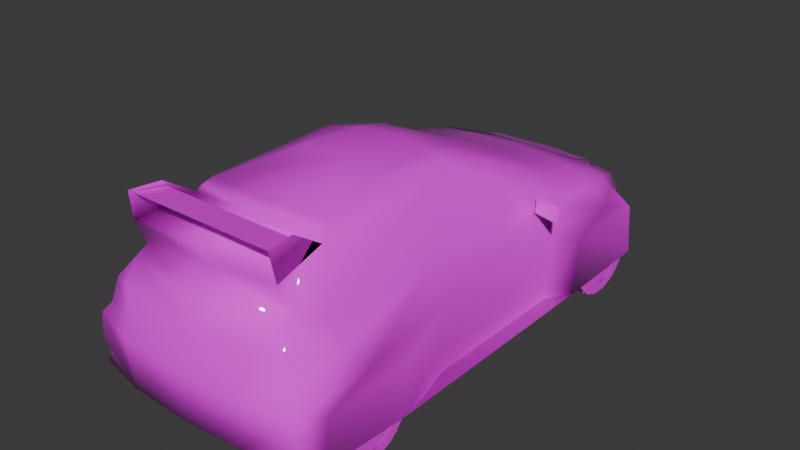 # Source: 206sr.blend  (saved by Blender 4.0.36; exported with 4.5.12 LTS)
import bpy
from mathutils import Matrix  # noqa: F401  (used for matrix-valued properties, if any)

bpy.ops.wm.read_factory_settings(use_empty=True)
scene = bpy.context.scene
scene.name = 'Scene'

# ---- collections
col_collection = bpy.data.collections.new('Collection'); scene.collection.children.link(col_collection)

# ---- images (referenced by path relative to the original .blend; pixels are not part of the script)
import os
ASSET_DIR = os.environ.get("B2B_ASSET_DIR", "")  # directory of the original .blend (textures are referenced by path, not embedded)
HERE = os.path.dirname(os.path.abspath(__file__))  # packed textures are extracted next to this script under _unpacked/

def load_image(name, relpath, width, height, colorspace="sRGB"):
    """Load a texture the original file referenced (path relative to the .blend, or extracted next to this script)."""
    p = next((c for c in (os.path.join(HERE, relpath), os.path.join(ASSET_DIR, relpath)) if relpath and os.path.exists(c)), "")
    if p:
        img = bpy.data.images.load(p, check_existing=True)
        img.name = name
    else:  # same state as the original file: an image datablock whose file is absent (Cycles renders it pink)
        img = bpy.data.images.new(name, width, height)
        img.source = "FILE"
        img.filepath = "//" + (relpath or name)
    img.colorspace_settings.name = colorspace
    return img
img_0_png = load_image('0.png', 'textures/0.png', 1024, 1024, 'sRGB')

# ---- materials (node trees are filled in below, after node groups)
mat_material_001 = bpy.data.materials.new('Material.001')
mat_material_001.use_transparent_shadow = False
mat_material_001.roughness = 0.5
mat_material_001.line_color = (0.0, 0.0, 0.0, 1.0)
mat_material = bpy.data.materials.new('Material')
mat_material.use_transparent_shadow = False
mat_material.roughness = 0.5
mat_material.line_color = (0.0, 0.0, 0.0, 1.0)

# ---- material node trees
mat_material_001.use_nodes = True; mat_material_001.node_tree.nodes.clear()
_N = mat_material_001.node_tree.nodes; _L = mat_material_001.node_tree.links
n0 = _N.new('ShaderNodeOutputMaterial'); n0.name = 'Material Output'; n0.location = (300, 300)
n1 = _N.new('ShaderNodeBsdfPrincipled'); n1.name = 'Principled BSDF'; n1.location = (10, 300)
n1.inputs[2].default_value = 0.0
n1.inputs[3].default_value = 1.45
n2 = _N.new('ShaderNodeTexImage'); n2.name = 'Image Texture'; n2.location = (-280, 280)
n2.image = img_0_png
n2.interpolation = 'Closest'
_L.new(n1.outputs[0], n0.inputs[0])
_L.new(n2.outputs[0], n1.inputs[0])
_L.new(n2.outputs[1], n1.inputs[4])
n0.is_active_output = True
mat_material.use_nodes = True; mat_material.node_tree.nodes.clear()
_N = mat_material.node_tree.nodes; _L = mat_material.node_tree.links
n0 = _N.new('ShaderNodeOutputMaterial'); n0.name = 'Material Output'; n0.location = (300, 300)
n1 = _N.new('ShaderNodeBsdfPrincipled'); n1.name = 'Principled BSDF'; n1.location = (10, 300)
n1.inputs[3].default_value = 1.45
n2 = _N.new('ShaderNodeTexImage'); n2.name = 'Image Texture'; n2.location = (-280, 280)
n2.image = img_0_png
n2.interpolation = 'Closest'
_L.new(n1.outputs[0], n0.inputs[0])
_L.new(n2.outputs[0], n1.inputs[0])
_L.new(n2.outputs[1], n1.inputs[4])
n0.is_active_output = True

# ---- world
world_world = bpy.data.worlds.new('World'); scene.world = world_world
world_world.use_nodes = True; world_world.node_tree.nodes.clear()
_N = world_world.node_tree.nodes; _L = world_world.node_tree.links
n0 = _N.new('ShaderNodeOutputWorld'); n0.name = 'World Output'; n0.location = (300, 300)
n1 = _N.new('ShaderNodeBackground'); n1.name = 'Background'; n1.location = (10, 300)
n1.inputs[0].default_value = (0.05088, 0.05088, 0.05088, 1.0)
_L.new(n1.outputs[0], n0.inputs[0])
n0.is_active_output = True
world_world.color = (0.05088, 0.05088, 0.05088)
world_world.use_sun_shadow = False
world_world.sun_shadow_jitter_overblur = 0.0

# ---- meshes
me_fp26r = bpy.data.meshes.new('fp26r')
me_fp26r.from_pydata([(-0.9464, 0.4649, 0.714), (-0.9464, 0.48, 0.8265), (-0.7469, 0.6992, 0.704), (-0.7452, 0.5134, 0.714), (-0.7452, 0.5285, 0.8265), (0.0772, 1.947, 0.3638), (0.08962, 1.907, 0.4698), (-0.0772, 1.947, 0.3638), (-0.08962, 1.907, 0.4698), (0.0, 0.8144, 0.02289), (0.0, 1.636, 0.02581), (0.0, 1.581, 0.5662), (0.0, 0.8504, 0.584), (0.0, -1.664, 0.07306), (0.0, -0.9003, 0.02411), (0.0, -0.9697, 0.5243), (0.0, -1.581, 0.5229), (0.0, 1.978, 0.02484), (0.0, 1.97, 0.3319), (0.0, 1.941, 0.3845), (0.0, 1.911, 0.4863), (0.0, 1.868, 0.5387), (0.0, 1.34, 0.7328), (0.0, 1.044, 0.8017), (0.0, 0.2401, 1.165), (0.0, 0.009498, 1.222), (0.0, -0.4905, 1.244), (0.0, -1.166, 1.21), (0.0, -1.705, 0.7961), (0.0, -1.789, 0.6936), (0.0, -1.824, 0.5051), (0.0, -1.872, 0.4303), (0.0, -1.854, 0.08378), (0.0, -1.281, 1.132), (0.0, -1.292, 1.192), (-0.3931, 1.304, 0.7274), (-0.3894, 1.797, 0.5387), (-0.7084, 1.461, 0.6398), (-0.4522, -1.828, 0.08159), (-0.8124, -1.748, 0.07452), (-0.8889, -1.591, 0.3736), (-0.8044, -1.75, 0.4303), (-0.4449, -1.211, 1.177), (-0.4668, -1.102, 1.186), (-0.5083, -1.206, 1.113), (-0.6342, 1.78, 0.1042), (-0.2976, 1.939, 0.02484), (-0.6775, 1.843, 0.02484), (-0.5937, -1.524, 0.8714), (-0.6566, -1.358, 0.7834), (-0.6322, -1.596, 0.7929), (-0.4676, -1.847, 0.4303), (-0.8889, 1.181, 0.5574), (-0.7321, 1.617, 0.4608), (-0.5226, 0.1347, 1.128), (-0.4946, -0.08548, 1.186), (-0.7469, 0.8002, 0.6707), (-0.8037, -1.359, 0.6597), (-0.8889, -1.267, 0.5097), (-0.7435, -1.713, 0.5051), (-0.8889, 0.8587, 0.4233), (-0.8889, -0.9337, 0.3884), (-0.8889, -0.9196, 0.01997), (-0.8889, -1.647, 0.06575), (-0.8752, 1.616, 0.01997), (-0.8889, 0.8399, 0.01997), (-0.7372, 1.519, 0.5372), (-0.6366, 1.767, 0.3845), (-0.6307, 1.74, 0.49), (-0.6349, 1.674, 0.5587), (-0.3329, -0.4905, 1.224), (-0.2888, -0.01047, 1.21), (-0.7398, 1.21, 0.687), (-0.7162, 0.8755, 0.7498), (-0.66, 1.815, 0.3317), (-0.3003, 1.943, 0.3319), (-0.2966, 1.914, 0.3845), (-0.3268, 1.877, 0.4863), (-0.3492, 1.007, 0.7905), (-0.2832, 0.2223, 1.158), (-0.5353, -1.746, 0.6926), (-0.6846, -1.688, 0.6921), (-0.4854, -1.802, 0.5051), (-0.8117, -1.762, 0.2555), (-0.7881, -1.738, 0.1673), (-0.7766, -0.4817, 0.01997), (-0.7766, 0.6385, 0.01997), (-0.7898, -0.4944, 0.5095), (-0.7898, 0.7058, 0.509), (-0.6914, -0.5233, 0.7338), (-0.5185, -1.431, 1.263), (-0.5545, -1.642, 1.266), (-0.5747, -1.611, 1.061), (0.0, -1.557, 0.9473), (0.0, -1.626, 1.097), (-0.8733, 1.572, 0.3994), (0.8733, 1.572, 0.3994), (0.7372, 1.519, 0.5372), (0.8889, 1.181, 0.5574), (0.66, 1.815, 0.3317), (0.6366, 1.767, 0.3845), (0.7321, 1.617, 0.4608), (0.8037, -1.359, 0.6597), (0.6566, -1.358, 0.7834), (0.6322, -1.596, 0.7929), (0.8752, 1.616, 0.01997), (0.5083, -1.206, 1.113), (0.5747, -1.611, 1.061), (0.5937, -1.524, 0.8714), (0.5185, -1.431, 1.263), (0.5545, -1.642, 1.266), (0.6342, 1.78, 0.1042), (0.2976, 1.939, 0.02484), (0.3003, 1.943, 0.3319), (0.7898, -0.4944, 0.5095), (0.8889, -1.267, 0.5097), (0.8889, -0.9337, 0.3884), (0.8889, 0.8587, 0.4233), (0.7898, 0.7058, 0.509), (0.6914, -0.5233, 0.7338), (0.7766, 0.6385, 0.01997), (0.8889, 0.8399, 0.01997), (0.7469, 0.8002, 0.6707), (0.4946, -0.08548, 1.186), (0.7766, -0.4817, 0.01997), (0.8117, -1.762, 0.2555), (0.7881, -1.738, 0.1673), (0.8889, -1.647, 0.06575), (0.4522, -1.828, 0.08159), (0.8124, -1.748, 0.07452), (0.3931, 1.304, 0.7274), (0.7084, 1.461, 0.6398), (0.3894, 1.797, 0.5387), (0.8044, -1.75, 0.4303), (0.4676, -1.847, 0.4303), (0.4449, -1.211, 1.177), (0.4668, -1.102, 1.186), (0.6775, 1.843, 0.02484), (0.5226, 0.1347, 1.128), (0.7435, -1.713, 0.5051), (0.8889, -1.591, 0.3736), (0.8889, -0.9196, 0.01997), (0.6307, 1.74, 0.49), (0.6349, 1.674, 0.5587), (0.3329, -0.4905, 1.224), (0.2888, -0.01047, 1.21), (0.7398, 1.21, 0.687), (0.7162, 0.8755, 0.7498), (0.2966, 1.914, 0.3845), (0.3268, 1.877, 0.4863), (0.3492, 1.007, 0.7905), (0.2832, 0.2223, 1.158), (0.5353, -1.746, 0.6926), (0.4854, -1.802, 0.5051), (0.6846, -1.688, 0.6921), (0.9464, 0.4649, 0.714), (0.7469, 0.6992, 0.704), (0.9464, 0.48, 0.8265), (0.7452, 0.5285, 0.8265), (0.7452, 0.5134, 0.714), (-0.5496, -1.618, 1.246), (-0.5121, -1.407, 1.221), (0.5121, -1.407, 1.221), (0.5496, -1.618, 1.246), (0.3899, 1.762, 0.5708), (-0.3899, 1.762, 0.5708), (0.3921, 1.564, 0.6437), (-0.3921, 1.564, 0.6437), (-0.3894, 1.801, 0.5387), (-0.7084, 1.465, 0.6398), (-0.7321, 1.621, 0.4608), (-0.7372, 1.523, 0.5372), (-0.6366, 1.771, 0.3845), (-0.6307, 1.744, 0.49), (-0.6349, 1.678, 0.5587), (-0.2966, 1.918, 0.3845), (-0.3268, 1.881, 0.4863), (0.7372, 1.523, 0.5372), (0.6366, 1.771, 0.3845), (0.7321, 1.621, 0.4608), (0.7084, 1.465, 0.6398), (0.3894, 1.801, 0.5387), (0.6307, 1.744, 0.49), (0.6349, 1.678, 0.5587), (0.2966, 1.918, 0.3845), (0.3268, 1.881, 0.4863), (0.0, 1.762, 0.5786), (0.0, 1.564, 0.6514), (0.0, 1.953, 0.3638), (0.0, 1.916, 0.4698)], [], [(17, 105, 64), (127, 32, 63), (47, 46, 17, 64), (17, 112, 137, 105), (96, 95, 64, 105), (95, 96, 98, 52), (98, 117, 60, 52), (117, 121, 65, 60), (65, 121, 141, 62), (141, 116, 61, 62), (58, 61, 116, 115), (115, 140, 40, 58), (40, 140, 127, 63), (63, 32, 38, 39), (32, 127, 129, 128), (13, 14, 15, 16), (9, 10, 11, 12), (50, 57, 81), (80, 50, 81), (59, 81, 57), (66, 37, 69), (36, 69, 37), (53, 68, 67), (64, 45, 47), (43, 70, 55), (56, 73, 72), (58, 41, 59), (58, 40, 41), (52, 56, 72), (52, 88, 56), (37, 72, 35), (45, 74, 46), (54, 73, 56), (71, 55, 70), (40, 58, 61), (52, 95, 60), (44, 43, 55), (58, 59, 57), (49, 48, 44), (49, 50, 48), (46, 47, 45), (43, 44, 42), (36, 37, 35), (83, 84, 38), (63, 39, 84), (84, 39, 38), (63, 84, 83), (57, 49, 89), (88, 52, 60), (61, 58, 87), (74, 75, 46), (74, 45, 64), (48, 92, 44), (53, 67, 95), (95, 74, 64), (50, 49, 57), (66, 53, 95), (67, 74, 95), (52, 66, 95), (102, 104, 154), (104, 152, 154), (154, 139, 102), (131, 97, 143), (143, 132, 131), (142, 101, 100), (111, 105, 137), (144, 136, 123), (147, 122, 146), (133, 115, 139), (140, 115, 133), (122, 98, 146), (118, 98, 122), (146, 131, 130), (99, 111, 112), (147, 138, 122), (123, 145, 144), (115, 140, 116), (96, 98, 117), (136, 106, 123), (139, 115, 102), (108, 103, 106), (104, 103, 108), (137, 112, 111), (106, 136, 135), (131, 132, 130), (126, 125, 128), (129, 127, 126), (129, 126, 128), (126, 127, 125), (103, 102, 119), (98, 118, 117), (115, 116, 114), (113, 99, 112), (111, 99, 105), (107, 108, 106), (100, 101, 96), (99, 96, 105), (103, 104, 102), (101, 97, 96), (99, 100, 96), (97, 98, 96), (4, 2, 1), (1, 2, 0), (156, 158, 157), (156, 157, 155), (187, 166, 164, 186), (161, 162, 163, 160), (82, 80, 81, 59), (69, 36, 77, 68), (77, 76, 67, 68), (68, 53, 66, 69), (87, 85, 62, 61), (40, 63, 83, 41), (32, 31, 51, 38), (59, 41, 51, 82), (31, 30, 82, 51), (30, 29, 80, 82), (29, 28, 50, 80), (28, 93, 48, 50), (26, 70, 43, 27), (25, 71, 70, 26), (54, 55, 71, 79), (79, 71, 25, 24), (78, 73, 54, 79), (23, 78, 79, 24), (72, 73, 78, 35), (35, 78, 23, 22), (35, 22, 21, 36), (77, 36, 21, 20), (19, 76, 77, 20), (76, 75, 74, 67), (18, 75, 76, 19), (46, 75, 18, 17), (64, 65, 60, 95), (52, 72, 37, 66), (61, 62, 63, 40), (34, 27, 43, 42), (56, 89, 55, 54), (44, 33, 34, 42), (38, 51, 41, 83), (85, 87, 88, 86), (89, 87, 58, 57), (55, 89, 49, 44), (56, 88, 87, 89), (86, 88, 60, 65), (44, 92, 91, 90), (92, 48, 93, 94), (44, 92, 94, 33), (153, 139, 154, 152), (143, 142, 149, 132), (149, 142, 100, 148), (142, 143, 97, 101), (114, 116, 141, 124), (140, 133, 125, 127), (32, 128, 134, 31), (139, 153, 134, 133), (31, 134, 153, 30), (30, 153, 152, 29), (29, 152, 104, 28), (28, 104, 108, 93), (26, 27, 136, 144), (25, 26, 144, 145), (138, 151, 145, 123), (151, 24, 25, 145), (150, 151, 138, 147), (23, 24, 151, 150), (146, 130, 150, 147), (130, 22, 23, 150), (130, 132, 21, 22), (149, 20, 21, 132), (19, 20, 149, 148), (148, 100, 99, 113), (18, 19, 148, 113), (112, 17, 18, 113), (105, 96, 117, 121), (98, 97, 131, 146), (167, 187, 186, 165), (116, 140, 127, 141), (34, 135, 136, 27), (122, 138, 123, 119), (106, 135, 34, 33), (128, 125, 133, 134), (124, 120, 118, 114), (119, 102, 115, 114), (123, 106, 103, 119), (122, 119, 114, 118), (120, 121, 117, 118), (107, 110, 109, 106), (107, 94, 93, 108), (106, 33, 94, 107), (189, 188, 7, 8), (0, 3, 4, 1), (155, 157, 158, 159), (171, 169, 174), (168, 174, 169), (170, 173, 172), (180, 177, 183), (183, 181, 180), (182, 179, 178), (174, 168, 176, 173), (176, 175, 172, 173), (173, 170, 171, 174), (183, 182, 185, 181), (185, 182, 178, 184), (182, 183, 177, 179), (6, 5, 188, 189)])
me_fp26r.polygons.foreach_set('use_smooth', [True] * 206)
_uv = me_fp26r.uv_layers.new(name='UVMap')
_uv.uv.foreach_set('vector', [0.031, 0.0, 0.031, 0.031, 0.0, 0.031, 0.031, 0.0, 0.031, 0.031, 0.0, 0.031, 0.031, 0.0, 0.031, 0.031, 0.0, 0.031, 0.0, 0.0, 0.031, 0.0, 0.031, 0.031, 0.0, 0.031, 0.0, 0.0, 0.031, 0.0, 0.031, 0.031, 0.0, 0.031, 0.0, 0.0, 0.031, 0.0, 0.031, 0.031, 0.0, 0.031, 0.0, 0.0, 0.031, 0.0, 0.031, 0.031, 0.0, 0.031, 0.0, 0.0, 0.031, 0.0, 0.031, 0.031, 0.0, 0.031, 0.0, 0.0, 0.031, 0.0, 0.031, 0.031, 0.0, 0.031, 0.0, 0.0, 0.031, 0.0, 0.031, 0.031, 0.0, 0.031, 0.0, 0.0, 0.031, 0.0, 0.031, 0.031, 0.0, 0.031, 0.0, 0.0, 0.031, 0.0, 0.031, 0.031, 0.0, 0.031, 0.0, 0.0, 0.031, 0.0, 0.031, 0.031, 0.0, 0.031, 0.0, 0.0, 0.031, 0.0, 0.031, 0.031, 0.0, 0.031, 0.0, 0.0, 0.031, 0.0, 0.031, 0.031, 0.0, 0.031, 0.0, 0.0, 0.031, 0.0, 0.031, 0.031, 0.0, 0.031, 0.0, 0.0, 0.031, 0.0, 0.031, 0.031, 0.0, 0.031, 0.0, 0.0, 0.98, 0.42, 0.941, 0.376, 0.996, 0.388, 0.047, 0.286, 0.024, 0.325, 0.012, 0.286, 1.0, 0.329, 0.996, 0.388, 0.941, 0.376, 0.067, 0.753, 0.078, 0.78, 0.031, 0.757, 0.867, 0.659, 0.784, 0.69, 0.761, 0.749, 0.043, 0.737, 0.02, 0.745, 0.016, 0.718, 0.659, 0.329, 0.624, 0.349, 0.612, 0.329, 0.694, 0.839, 0.71, 0.914, 0.698, 0.965, 0.216, 0.788, 0.2, 0.808, 0.129, 0.792, 0.647, 0.749, 0.745, 0.729, 0.737, 0.749, 0.647, 0.749, 0.714, 0.714, 0.745, 0.729, 0.137, 0.757, 0.216, 0.788, 0.129, 0.792, 0.137, 0.757, 0.235, 0.749, 0.216, 0.788, 0.761, 0.749, 0.753, 0.812, 0.867, 0.788, 0.804, 0.455, 0.808, 0.541, 0.725, 0.424, 0.145, 0.612, 0.0, 0.522, 0.012, 0.502, 0.718, 0.973, 0.698, 0.965, 0.71, 0.914, 0.714, 0.714, 0.647, 0.749, 0.576, 0.718, 0.137, 0.757, 0.051, 0.722, 0.204, 0.729, 0.416, 0.608, 0.396, 0.624, 0.192, 0.624, 0.647, 0.749, 0.737, 0.749, 0.663, 0.784, 0.447, 0.529, 0.482, 0.553, 0.416, 0.608, 0.447, 0.529, 0.498, 0.533, 0.482, 0.553, 0.725, 0.424, 0.812, 0.424, 0.804, 0.455, 0.396, 0.624, 0.416, 0.608, 0.42, 0.624, 0.867, 0.659, 0.761, 0.749, 0.867, 0.788, 0.361, 0.259, 0.365, 0.231, 0.443, 0.208, 0.722, 0.639, 0.745, 0.643, 0.741, 0.667, 0.365, 0.231, 0.361, 0.204, 0.443, 0.208, 0.722, 0.639, 0.741, 0.667, 0.749, 0.686, 0.663, 0.784, 0.663, 0.812, 0.49, 0.804, 0.235, 0.749, 0.137, 0.757, 0.204, 0.729, 0.576, 0.718, 0.647, 0.749, 0.486, 0.749, 0.808, 0.541, 0.725, 0.541, 0.725, 0.424, 0.616, 0.404, 0.624, 0.349, 0.659, 0.329, 0.455, 0.125, 0.475, 0.161, 0.376, 0.173, 0.043, 0.737, 0.016, 0.718, 0.051, 0.722, 0.671, 0.42, 0.616, 0.404, 0.659, 0.329, 0.98, 0.42, 0.941, 0.42, 0.941, 0.376, 0.067, 0.753, 0.043, 0.737, 0.051, 0.722, 0.627, 0.416, 0.616, 0.404, 0.671, 0.42, 0.137, 0.757, 0.067, 0.753, 0.051, 0.722, 0.941, 0.376, 0.98, 0.42, 0.996, 0.388, 0.329, 0.325, 0.306, 0.286, 0.345, 0.286, 0.996, 0.388, 1.0, 0.329, 0.941, 0.376, 0.078, 0.78, 0.067, 0.753, 0.031, 0.757, 0.788, 0.69, 0.871, 0.659, 0.765, 0.749, 0.02, 0.745, 0.043, 0.737, 0.016, 0.718, 0.012, 0.651, 0.047, 0.627, 0.0, 0.631, 0.71, 0.914, 0.694, 0.839, 0.698, 0.965, 0.2, 0.808, 0.216, 0.788, 0.129, 0.792, 0.745, 0.729, 0.647, 0.749, 0.737, 0.749, 0.714, 0.714, 0.647, 0.749, 0.745, 0.729, 0.216, 0.788, 0.137, 0.757, 0.129, 0.792, 0.235, 0.749, 0.137, 0.757, 0.216, 0.788, 0.753, 0.812, 0.765, 0.749, 0.871, 0.788, 0.502, 0.541, 0.51, 0.455, 0.588, 0.424, 0.0, 0.522, 0.145, 0.612, 0.012, 0.502, 0.698, 0.965, 0.718, 0.973, 0.71, 0.914, 0.647, 0.749, 0.714, 0.714, 0.576, 0.718, 0.051, 0.722, 0.137, 0.757, 0.204, 0.729, 0.396, 0.624, 0.416, 0.608, 0.192, 0.624, 0.737, 0.749, 0.647, 0.749, 0.663, 0.784, 0.482, 0.553, 0.447, 0.529, 0.416, 0.608, 0.498, 0.533, 0.447, 0.529, 0.482, 0.553, 0.502, 0.424, 0.588, 0.424, 0.51, 0.455, 0.416, 0.608, 0.396, 0.624, 0.42, 0.624, 0.765, 0.749, 0.871, 0.659, 0.871, 0.788, 0.729, 0.231, 0.733, 0.259, 0.647, 0.208, 0.745, 0.643, 0.722, 0.639, 0.741, 0.667, 0.733, 0.204, 0.729, 0.231, 0.647, 0.208, 0.741, 0.667, 0.722, 0.639, 0.749, 0.686, 0.663, 0.812, 0.663, 0.784, 0.49, 0.804, 0.137, 0.757, 0.235, 0.749, 0.204, 0.729, 0.647, 0.749, 0.576, 0.718, 0.486, 0.749, 0.588, 0.541, 0.502, 0.541, 0.588, 0.424, 0.012, 0.651, 0.004, 0.706, 0.047, 0.627, 0.475, 0.161, 0.455, 0.125, 0.376, 0.173, 0.016, 0.718, 0.043, 0.737, 0.051, 0.722, 0.004, 0.706, 0.051, 0.722, 0.047, 0.627, 0.941, 0.42, 0.98, 0.42, 0.941, 0.376, 0.043, 0.737, 0.067, 0.753, 0.051, 0.722, 0.004, 0.706, 0.016, 0.718, 0.051, 0.722, 0.067, 0.753, 0.137, 0.757, 0.051, 0.722, 0.055, 0.812, 0.055, 0.784, 0.0, 0.812, 0.0, 0.812, 0.055, 0.784, 0.0, 0.784, 0.055, 0.784, 0.055, 0.812, 0.0, 0.812, 0.055, 0.784, 0.0, 0.812, 0.0, 0.784, 0.092, 0.2, 0.0, 0.2, 0.0, 0.125, 0.092, 0.125, 0.545, 0.969, 0.588, 0.969, 0.588, 0.976, 0.545, 0.976, 0.059, 0.208, 0.047, 0.286, 0.012, 0.286, 0.0, 0.208, 0.784, 0.69, 0.867, 0.659, 0.886, 0.639, 0.784, 0.671, 0.871, 0.62, 0.886, 0.565, 0.753, 0.565, 0.753, 0.624, 0.02, 0.745, 0.043, 0.737, 0.067, 0.753, 0.031, 0.757, 0.486, 0.749, 0.482, 0.627, 0.573, 0.627, 0.576, 0.718, 0.714, 0.714, 0.722, 0.639, 0.749, 0.686, 0.745, 0.729, 0.545, 0.208, 0.545, 0.306, 0.443, 0.306, 0.443, 0.208, 0.376, 0.325, 0.361, 0.306, 0.443, 0.306, 0.435, 0.325, 0.545, 0.306, 0.545, 0.325, 0.435, 0.325, 0.443, 0.306, 0.176, 0.208, 0.176, 0.286, 0.047, 0.286, 0.059, 0.208, 0.176, 0.286, 0.176, 0.325, 0.024, 0.325, 0.047, 0.286, 0.686, 0.91, 0.686, 0.957, 0.51, 0.933, 0.502, 0.91, 0.749, 0.914, 0.71, 0.914, 0.694, 0.839, 0.749, 0.831, 0.749, 0.973, 0.718, 0.973, 0.71, 0.914, 0.749, 0.914, 0.698, 0.988, 0.698, 0.965, 0.718, 0.973, 0.718, 1.0, 0.718, 1.0, 0.718, 0.973, 0.749, 0.973, 0.749, 1.0, 0.408, 0.863, 0.314, 0.847, 0.361, 0.988, 0.424, 1.0, 0.498, 0.867, 0.408, 0.863, 0.424, 1.0, 0.498, 1.0, 0.608, 0.357, 0.604, 0.42, 0.502, 0.396, 0.514, 0.337, 0.514, 0.337, 0.502, 0.396, 0.404, 0.388, 0.404, 0.329, 0.867, 0.788, 0.9992, 0.78, 0.9992, 0.639, 0.867, 0.659, 0.886, 0.639, 0.867, 0.659, 0.9992, 0.639, 0.9992, 0.627, 1.0, 0.565, 0.886, 0.565, 0.871, 0.62, 1.0, 0.62, 0.725, 0.561, 0.725, 0.541, 0.808, 0.541, 0.804, 0.561, 0.655, 0.541, 0.725, 0.541, 0.725, 0.561, 0.655, 0.561, 0.725, 0.424, 0.725, 0.541, 0.655, 0.541, 0.655, 0.424, 0.047, 0.627, 0.208, 0.627, 0.204, 0.729, 0.051, 0.722, 0.137, 0.757, 0.129, 0.792, 0.078, 0.78, 0.067, 0.753, 0.576, 0.718, 0.573, 0.627, 0.722, 0.639, 0.714, 0.714, 0.749, 0.816, 0.749, 0.831, 0.694, 0.839, 0.698, 0.824, 0.012, 0.502, 0.278, 0.518, 0.192, 0.624, 0.145, 0.612, 0.208, 0.2, 0.373, 0.188, 0.373, 0.184, 0.227, 0.2, 0.443, 0.208, 0.443, 0.306, 0.361, 0.306, 0.361, 0.259, 0.482, 0.627, 0.486, 0.749, 0.235, 0.749, 0.247, 0.627, 0.49, 0.804, 0.486, 0.749, 0.647, 0.749, 0.663, 0.784, 0.192, 0.624, 0.278, 0.518, 0.447, 0.529, 0.416, 0.608, 0.216, 0.788, 0.235, 0.749, 0.486, 0.749, 0.49, 0.804, 0.247, 0.627, 0.235, 0.749, 0.204, 0.729, 0.208, 0.627, 0.376, 0.173, 0.475, 0.161, 0.486, 0.2, 0.431, 0.2, 0.518, 0.992, 0.51, 0.933, 0.686, 0.957, 0.686, 1.0, 0.208, 0.2, 0.188, 0.129, 0.373, 0.125, 0.373, 0.188, 0.294, 0.208, 0.357, 0.208, 0.345, 0.286, 0.306, 0.286, 0.788, 0.69, 0.788, 0.671, 0.89, 0.639, 0.871, 0.659, 0.871, 0.62, 0.753, 0.624, 0.753, 0.565, 0.882, 0.565, 0.02, 0.745, 0.031, 0.757, 0.067, 0.753, 0.043, 0.737, 0.486, 0.749, 0.576, 0.718, 0.573, 0.627, 0.482, 0.627, 0.714, 0.714, 0.745, 0.729, 0.749, 0.686, 0.722, 0.639, 0.545, 0.208, 0.647, 0.208, 0.651, 0.306, 0.545, 0.306, 0.714, 0.325, 0.655, 0.325, 0.651, 0.306, 0.733, 0.306, 0.545, 0.306, 0.651, 0.306, 0.655, 0.325, 0.545, 0.325, 0.176, 0.208, 0.294, 0.208, 0.306, 0.286, 0.176, 0.286, 0.176, 0.286, 0.306, 0.286, 0.329, 0.325, 0.176, 0.325, 0.686, 0.91, 0.502, 0.91, 0.51, 0.933, 0.686, 0.957, 0.749, 0.914, 0.749, 0.831, 0.694, 0.839, 0.71, 0.914, 0.749, 0.973, 0.749, 0.914, 0.71, 0.914, 0.718, 0.973, 0.698, 0.988, 0.718, 1.0, 0.718, 0.973, 0.698, 0.965, 0.718, 1.0, 0.749, 1.0, 0.749, 0.973, 0.718, 0.973, 0.408, 0.863, 0.424, 1.0, 0.361, 0.988, 0.314, 0.847, 0.498, 0.867, 0.498, 1.0, 0.424, 1.0, 0.408, 0.863, 0.204, 0.357, 0.298, 0.337, 0.31, 0.396, 0.208, 0.42, 0.298, 0.337, 0.404, 0.329, 0.404, 0.388, 0.31, 0.396, 0.871, 0.788, 0.871, 0.659, 0.9992, 0.639, 0.9992, 0.78, 0.89, 0.639, 0.9992, 0.627, 0.9992, 0.639, 0.871, 0.659, 1.0, 0.565, 1.0, 0.62, 0.871, 0.62, 0.882, 0.565, 0.588, 0.561, 0.51, 0.561, 0.502, 0.541, 0.588, 0.541, 0.655, 0.541, 0.655, 0.561, 0.588, 0.561, 0.588, 0.541, 0.588, 0.424, 0.655, 0.424, 0.655, 0.541, 0.588, 0.541, 0.047, 0.627, 0.051, 0.722, 0.204, 0.729, 0.208, 0.627, 0.137, 0.757, 0.067, 0.753, 0.078, 0.78, 0.129, 0.792, 0.184, 0.2, 0.092, 0.2, 0.092, 0.125, 0.184, 0.125, 0.576, 0.718, 0.714, 0.714, 0.722, 0.639, 0.573, 0.627, 0.749, 0.816, 0.698, 0.824, 0.694, 0.839, 0.749, 0.831, 0.012, 0.502, 0.145, 0.612, 0.192, 0.624, 0.278, 0.518, 0.208, 0.2, 0.227, 0.2, 0.373, 0.184, 0.373, 0.188, 0.647, 0.208, 0.733, 0.259, 0.733, 0.306, 0.651, 0.306, 0.737, 0.204, 0.973, 0.204, 0.984, 0.325, 0.737, 0.325, 0.49, 0.804, 0.663, 0.784, 0.647, 0.749, 0.486, 0.749, 0.192, 0.624, 0.416, 0.608, 0.447, 0.529, 0.278, 0.518, 0.216, 0.788, 0.49, 0.804, 0.486, 0.749, 0.235, 0.749, 0.247, 0.627, 0.208, 0.627, 0.204, 0.729, 0.235, 0.749, 0.584, 0.125, 0.592, 0.2, 0.541, 0.2, 0.486, 0.145, 0.518, 0.992, 0.686, 1.0, 0.686, 0.957, 0.51, 0.933, 0.208, 0.2, 0.373, 0.188, 0.373, 0.125, 0.188, 0.129, 0.247, 0.875, 0.245, 0.816, 0.298, 0.816, 0.306, 0.875, 0.192, 0.557, 0.231, 0.557, 0.231, 0.588, 0.192, 0.588, 0.192, 0.557, 0.192, 0.588, 0.231, 0.588, 0.231, 0.557, 0.753, 0.949, 0.765, 1.0, 0.808, 0.957, 0.945, 0.949, 0.808, 0.957, 0.765, 1.0, 0.753, 0.906, 0.812, 0.922, 0.808, 0.863, 0.769, 1.0, 0.753, 0.949, 0.812, 0.957, 0.812, 0.957, 0.945, 0.949, 0.769, 1.0, 0.812, 0.922, 0.753, 0.906, 0.808, 0.863, 0.808, 0.957, 0.945, 0.949, 0.984, 0.918, 0.812, 0.922, 0.984, 0.918, 1.0, 0.863, 0.808, 0.863, 0.812, 0.922, 0.812, 0.922, 0.753, 0.906, 0.753, 0.949, 0.808, 0.957, 0.812, 0.957, 0.812, 0.922, 0.984, 0.918, 0.945, 0.949, 0.984, 0.918, 0.812, 0.922, 0.808, 0.863, 1.0, 0.863, 0.812, 0.922, 0.812, 0.957, 0.753, 0.949, 0.753, 0.906, 0.188, 0.875, 0.192, 0.816, 0.245, 0.816, 0.247, 0.875])
me_fp26r.materials.append(mat_material_001)
me_fp26r.update()
me_fp26r_001 = bpy.data.meshes.new('fp26r.001')
me_fp26r_001.from_pydata([(0.102, 0.3049, 0.0604), (0.102, 0.2287, 0.0453), (0.102, 0.3047, -0.06064), (0.102, 0.2284, -0.04554), (0.102, 0.2584, -0.1729), (0.102, 0.1936, -0.1296), (0.102, 0.1727, -0.2586), (0.102, 0.1293, -0.1938), (0.102, 0.0604, -0.3049), (0.102, 0.0453, -0.2287), (0.102, -0.06064, -0.3049), (0.102, -0.04554, -0.2287), (0.102, -0.1729, -0.2586), (0.102, -0.1296, -0.1938), (0.102, -0.2586, -0.1729), (0.102, -0.1938, -0.1296), (0.102, -0.3049, -0.06064), (0.102, -0.2287, -0.04554), (0.102, -0.3049, 0.0604), (0.102, -0.2287, 0.0453), (0.102, -0.2586, 0.1727), (0.102, -0.1938, 0.1293), (0.102, -0.1729, 0.2584), (0.102, -0.1296, 0.1936), (0.102, -0.06064, 0.3049), (0.102, -0.04554, 0.2287), (0.102, 0.0604, 0.3049), (0.102, 0.0453, 0.2287), (0.102, 0.1727, 0.2584), (0.102, 0.1293, 0.1936), (0.102, 0.2584, 0.1727), (0.102, 0.1936, 0.1293), (0.102, 0.3049, 0.0604), (0.102, 0.2287, 0.0453), (0.102, 0.3049, 0.0604), (-0.1023, 0.3049, 0.0604), (0.102, 0.2584, 0.1727), (-0.1023, 0.2584, 0.1727), (0.102, 0.1727, 0.2584), (-0.1023, 0.1727, 0.2584), (0.102, 0.0604, 0.3049), (-0.1023, 0.0604, 0.3049), (0.102, -0.06064, 0.3049), (-0.1023, -0.06064, 0.3049), (0.102, -0.1729, 0.2584), (-0.1023, -0.1729, 0.2584), (0.102, -0.2586, 0.1727), (-0.1023, -0.2586, 0.1727), (0.102, -0.3049, 0.0604), (-0.1023, -0.3049, 0.0604), (0.102, -0.3049, -0.06064), (-0.1023, -0.3049, -0.06064), (0.102, -0.2586, -0.1729), (-0.1023, -0.2586, -0.1729), (0.102, -0.1729, -0.2586), (-0.1023, -0.1729, -0.2586), (0.102, -0.06064, -0.3049), (-0.1023, -0.06064, -0.3049), (0.102, 0.0604, -0.3049), (-0.1023, 0.0604, -0.3049), (0.102, 0.1727, -0.2586), (-0.1023, 0.1727, -0.2586), (0.102, 0.2584, -0.1729), (-0.1023, 0.2584, -0.1729), (0.102, 0.3047, -0.06064), (-0.1023, 0.3047, -0.06064), (0.102, 0.3049, 0.0604), (-0.1023, 0.3049, 0.0604), (-0.1023, 0.3049, 0.0604), (-0.1023, 0.3047, -0.06064), (-0.1023, 0.2584, 0.1727), (-0.1023, 0.2584, -0.1729), (-0.1023, 0.1727, 0.2584), (-0.1023, 0.1727, -0.2586), (-0.1023, 0.0604, 0.3049), (-0.1023, 0.0604, -0.3049), (-0.1023, -0.06064, 0.3049), (-0.1023, -0.06064, -0.3049), (-0.1023, -0.1729, 0.2584), (-0.1023, -0.1729, -0.2586), (-0.1023, -0.2586, 0.1727), (-0.1023, -0.2586, -0.1729), (-0.1023, -0.3049, 0.0604), (-0.1023, -0.3049, -0.06064), (0.09863, -0.2287, 0.2287), (0.09863, 0.2287, 0.2287), (0.09863, 0.2287, -0.2287), (0.09863, -0.2287, -0.2287)], [], [(0, 1, 3, 2), (2, 3, 5, 4), (4, 5, 7, 6), (6, 7, 9, 8), (8, 9, 11, 10), (10, 11, 13, 12), (12, 13, 15, 14), (14, 15, 17, 16), (16, 17, 19, 18), (18, 19, 21, 20), (20, 21, 23, 22), (22, 23, 25, 24), (24, 25, 27, 26), (26, 27, 29, 28), (28, 29, 31, 30), (30, 31, 33, 32), (34, 35, 37, 36), (36, 37, 39, 38), (38, 39, 41, 40), (40, 41, 43, 42), (42, 43, 45, 44), (44, 45, 47, 46), (46, 47, 49, 48), (48, 49, 51, 50), (50, 51, 53, 52), (52, 53, 55, 54), (54, 55, 57, 56), (56, 57, 59, 58), (58, 59, 61, 60), (60, 61, 63, 62), (62, 63, 65, 64), (64, 65, 67, 66), (68, 69, 71, 70), (70, 71, 73, 72), (72, 73, 75, 74), (74, 75, 77, 76), (76, 77, 79, 78), (78, 79, 81, 80), (80, 81, 83, 82), (85, 84, 87, 86)])
me_fp26r_001.polygons.foreach_set('use_smooth', [True] * 40)
_uv = me_fp26r_001.uv_layers.new(name='UVMap')
_uv.uv.foreach_set('vector', [0.031, 0.0, 0.031, 0.031, 0.0, 0.031, 0.0, 0.0, 0.031, 0.0, 0.031, 0.031, 0.0, 0.031, 0.0, 0.0, 0.031, 0.0, 0.031, 0.031, 0.0, 0.031, 0.0, 0.0, 0.031, 0.0, 0.031, 0.031, 0.0, 0.031, 0.0, 0.0, 0.031, 0.0, 0.031, 0.031, 0.0, 0.031, 0.0, 0.0, 0.031, 0.0, 0.031, 0.031, 0.0, 0.031, 0.0, 0.0, 0.031, 0.0, 0.031, 0.031, 0.0, 0.031, 0.0, 0.0, 0.031, 0.0, 0.031, 0.031, 0.0, 0.031, 0.0, 0.0, 0.031, 0.0, 0.031, 0.031, 0.0, 0.031, 0.0, 0.0, 0.031, 0.0, 0.031, 0.031, 0.0, 0.031, 0.0, 0.0, 0.031, 0.0, 0.031, 0.031, 0.0, 0.031, 0.0, 0.0, 0.031, 0.0, 0.031, 0.031, 0.0, 0.031, 0.0, 0.0, 0.031, 0.0, 0.031, 0.031, 0.0, 0.031, 0.0, 0.0, 0.031, 0.0, 0.031, 0.031, 0.0, 0.031, 0.0, 0.0, 0.031, 0.0, 0.031, 0.031, 0.0, 0.031, 0.0, 0.0, 0.031, 0.0, 0.031, 0.031, 0.0, 0.031, 0.0, 0.0, 0.031, 0.0, 0.031, 0.031, 0.0, 0.031, 0.0, 0.0, 0.031, 0.0, 0.031, 0.031, 0.0, 0.031, 0.0, 0.0, 0.031, 0.0, 0.031, 0.031, 0.0, 0.031, 0.0, 0.0, 0.031, 0.0, 0.031, 0.031, 0.0, 0.031, 0.0, 0.0, 0.031, 0.0, 0.031, 0.031, 0.0, 0.031, 0.0, 0.0, 0.031, 0.0, 0.031, 0.031, 0.0, 0.031, 0.0, 0.0, 0.031, 0.0, 0.031, 0.031, 0.0, 0.031, 0.0, 0.0, 0.031, 0.0, 0.031, 0.031, 0.0, 0.031, 0.0, 0.0, 0.031, 0.0, 0.031, 0.031, 0.0, 0.031, 0.0, 0.0, 0.031, 0.0, 0.031, 0.031, 0.0, 0.031, 0.0, 0.0, 0.031, 0.0, 0.031, 0.031, 0.0, 0.031, 0.0, 0.0, 0.031, 0.0, 0.031, 0.031, 0.0, 0.031, 0.0, 0.0, 0.031, 0.0, 0.031, 0.031, 0.0, 0.031, 0.0, 0.0, 0.031, 0.0, 0.031, 0.031, 0.0, 0.031, 0.0, 0.0, 0.031, 0.0, 0.031, 0.031, 0.0, 0.031, 0.0, 0.0, 0.031, 0.0, 0.031, 0.031, 0.0, 0.031, 0.0, 0.0, 0.031, 0.0, 0.031, 0.031, 0.0, 0.031, 0.0, 0.0, 0.031, 0.0, 0.031, 0.031, 0.0, 0.031, 0.0, 0.0, 0.031, 0.0, 0.031, 0.031, 0.0, 0.031, 0.0, 0.0, 0.031, 0.0, 0.031, 0.031, 0.0, 0.031, 0.0, 0.0, 0.031, 0.0, 0.031, 0.031, 0.0, 0.031, 0.0, 0.0, 0.031, 0.0, 0.031, 0.031, 0.0, 0.031, 0.0, 0.0, 0.031, 0.0, 0.031, 0.031, 0.0, 0.031, 0.0, 0.0, 0.184, 0.816, 0.184, 1.0, 0.0, 1.0, 0.0, 0.816])
me_fp26r_001.materials.append(mat_material)
me_fp26r_001.update()
me_fp26r_002 = bpy.data.meshes.new('fp26r.002')
me_fp26r_002.from_pydata([(0.102, 0.3049, 0.0604), (0.102, 0.2287, 0.0453), (0.102, 0.3047, -0.06064), (0.102, 0.2284, -0.04554), (0.102, 0.2584, -0.1729), (0.102, 0.1936, -0.1296), (0.102, 0.1727, -0.2586), (0.102, 0.1293, -0.1938), (0.102, 0.0604, -0.3049), (0.102, 0.0453, -0.2287), (0.102, -0.06064, -0.3049), (0.102, -0.04554, -0.2287), (0.102, -0.1729, -0.2586), (0.102, -0.1296, -0.1938), (0.102, -0.2586, -0.1729), (0.102, -0.1938, -0.1296), (0.102, -0.3049, -0.06064), (0.102, -0.2287, -0.04554), (0.102, -0.3049, 0.0604), (0.102, -0.2287, 0.0453), (0.102, -0.2586, 0.1727), (0.102, -0.1938, 0.1293), (0.102, -0.1729, 0.2584), (0.102, -0.1296, 0.1936), (0.102, -0.06064, 0.3049), (0.102, -0.04554, 0.2287), (0.102, 0.0604, 0.3049), (0.102, 0.0453, 0.2287), (0.102, 0.1727, 0.2584), (0.102, 0.1293, 0.1936), (0.102, 0.2584, 0.1727), (0.102, 0.1936, 0.1293), (0.102, 0.3049, 0.0604), (0.102, 0.2287, 0.0453), (0.102, 0.3049, 0.0604), (-0.1023, 0.3049, 0.0604), (0.102, 0.2584, 0.1727), (-0.1023, 0.2584, 0.1727), (0.102, 0.1727, 0.2584), (-0.1023, 0.1727, 0.2584), (0.102, 0.0604, 0.3049), (-0.1023, 0.0604, 0.3049), (0.102, -0.06064, 0.3049), (-0.1023, -0.06064, 0.3049), (0.102, -0.1729, 0.2584), (-0.1023, -0.1729, 0.2584), (0.102, -0.2586, 0.1727), (-0.1023, -0.2586, 0.1727), (0.102, -0.3049, 0.0604), (-0.1023, -0.3049, 0.0604), (0.102, -0.3049, -0.06064), (-0.1023, -0.3049, -0.06064), (0.102, -0.2586, -0.1729), (-0.1023, -0.2586, -0.1729), (0.102, -0.1729, -0.2586), (-0.1023, -0.1729, -0.2586), (0.102, -0.06064, -0.3049), (-0.1023, -0.06064, -0.3049), (0.102, 0.0604, -0.3049), (-0.1023, 0.0604, -0.3049), (0.102, 0.1727, -0.2586), (-0.1023, 0.1727, -0.2586), (0.102, 0.2584, -0.1729), (-0.1023, 0.2584, -0.1729), (0.102, 0.3047, -0.06064), (-0.1023, 0.3047, -0.06064), (0.102, 0.3049, 0.0604), (-0.1023, 0.3049, 0.0604), (-0.1023, 0.3049, 0.0604), (-0.1023, 0.3047, -0.06064), (-0.1023, 0.2584, 0.1727), (-0.1023, 0.2584, -0.1729), (-0.1023, 0.1727, 0.2584), (-0.1023, 0.1727, -0.2586), (-0.1023, 0.0604, 0.3049), (-0.1023, 0.0604, -0.3049), (-0.1023, -0.06064, 0.3049), (-0.1023, -0.06064, -0.3049), (-0.1023, -0.1729, 0.2584), (-0.1023, -0.1729, -0.2586), (-0.1023, -0.2586, 0.1727), (-0.1023, -0.2586, -0.1729), (-0.1023, -0.3049, 0.0604), (-0.1023, -0.3049, -0.06064), (0.09863, -0.2287, 0.2287), (0.09863, 0.2287, 0.2287), (0.09863, 0.2287, -0.2287), (0.09863, -0.2287, -0.2287)], [], [(0, 1, 3, 2), (2, 3, 5, 4), (4, 5, 7, 6), (6, 7, 9, 8), (8, 9, 11, 10), (10, 11, 13, 12), (12, 13, 15, 14), (14, 15, 17, 16), (16, 17, 19, 18), (18, 19, 21, 20), (20, 21, 23, 22), (22, 23, 25, 24), (24, 25, 27, 26), (26, 27, 29, 28), (28, 29, 31, 30), (30, 31, 33, 32), (34, 35, 37, 36), (36, 37, 39, 38), (38, 39, 41, 40), (40, 41, 43, 42), (42, 43, 45, 44), (44, 45, 47, 46), (46, 47, 49, 48), (48, 49, 51, 50), (50, 51, 53, 52), (52, 53, 55, 54), (54, 55, 57, 56), (56, 57, 59, 58), (58, 59, 61, 60), (60, 61, 63, 62), (62, 63, 65, 64), (64, 65, 67, 66), (68, 69, 71, 70), (70, 71, 73, 72), (72, 73, 75, 74), (74, 75, 77, 76), (76, 77, 79, 78), (78, 79, 81, 80), (80, 81, 83, 82), (85, 84, 87, 86)])
me_fp26r_002.polygons.foreach_set('use_smooth', [True] * 40)
_uv = me_fp26r_002.uv_layers.new(name='UVMap')
_uv.uv.foreach_set('vector', [0.031, 0.0, 0.031, 0.031, 0.0, 0.031, 0.0, 0.0, 0.031, 0.0, 0.031, 0.031, 0.0, 0.031, 0.0, 0.0, 0.031, 0.0, 0.031, 0.031, 0.0, 0.031, 0.0, 0.0, 0.031, 0.0, 0.031, 0.031, 0.0, 0.031, 0.0, 0.0, 0.031, 0.0, 0.031, 0.031, 0.0, 0.031, 0.0, 0.0, 0.031, 0.0, 0.031, 0.031, 0.0, 0.031, 0.0, 0.0, 0.031, 0.0, 0.031, 0.031, 0.0, 0.031, 0.0, 0.0, 0.031, 0.0, 0.031, 0.031, 0.0, 0.031, 0.0, 0.0, 0.031, 0.0, 0.031, 0.031, 0.0, 0.031, 0.0, 0.0, 0.031, 0.0, 0.031, 0.031, 0.0, 0.031, 0.0, 0.0, 0.031, 0.0, 0.031, 0.031, 0.0, 0.031, 0.0, 0.0, 0.031, 0.0, 0.031, 0.031, 0.0, 0.031, 0.0, 0.0, 0.031, 0.0, 0.031, 0.031, 0.0, 0.031, 0.0, 0.0, 0.031, 0.0, 0.031, 0.031, 0.0, 0.031, 0.0, 0.0, 0.031, 0.0, 0.031, 0.031, 0.0, 0.031, 0.0, 0.0, 0.031, 0.0, 0.031, 0.031, 0.0, 0.031, 0.0, 0.0, 0.031, 0.0, 0.031, 0.031, 0.0, 0.031, 0.0, 0.0, 0.031, 0.0, 0.031, 0.031, 0.0, 0.031, 0.0, 0.0, 0.031, 0.0, 0.031, 0.031, 0.0, 0.031, 0.0, 0.0, 0.031, 0.0, 0.031, 0.031, 0.0, 0.031, 0.0, 0.0, 0.031, 0.0, 0.031, 0.031, 0.0, 0.031, 0.0, 0.0, 0.031, 0.0, 0.031, 0.031, 0.0, 0.031, 0.0, 0.0, 0.031, 0.0, 0.031, 0.031, 0.0, 0.031, 0.0, 0.0, 0.031, 0.0, 0.031, 0.031, 0.0, 0.031, 0.0, 0.0, 0.031, 0.0, 0.031, 0.031, 0.0, 0.031, 0.0, 0.0, 0.031, 0.0, 0.031, 0.031, 0.0, 0.031, 0.0, 0.0, 0.031, 0.0, 0.031, 0.031, 0.0, 0.031, 0.0, 0.0, 0.031, 0.0, 0.031, 0.031, 0.0, 0.031, 0.0, 0.0, 0.031, 0.0, 0.031, 0.031, 0.0, 0.031, 0.0, 0.0, 0.031, 0.0, 0.031, 0.031, 0.0, 0.031, 0.0, 0.0, 0.031, 0.0, 0.031, 0.031, 0.0, 0.031, 0.0, 0.0, 0.031, 0.0, 0.031, 0.031, 0.0, 0.031, 0.0, 0.0, 0.031, 0.0, 0.031, 0.031, 0.0, 0.031, 0.0, 0.0, 0.031, 0.0, 0.031, 0.031, 0.0, 0.031, 0.0, 0.0, 0.031, 0.0, 0.031, 0.031, 0.0, 0.031, 0.0, 0.0, 0.031, 0.0, 0.031, 0.031, 0.0, 0.031, 0.0, 0.0, 0.031, 0.0, 0.031, 0.031, 0.0, 0.031, 0.0, 0.0, 0.031, 0.0, 0.031, 0.031, 0.0, 0.031, 0.0, 0.0, 0.031, 0.0, 0.031, 0.031, 0.0, 0.031, 0.0, 0.0, 0.184, 0.816, 0.184, 1.0, 0.0, 1.0, 0.0, 0.816])
me_fp26r_002.materials.append(mat_material)
me_fp26r_002.update()
me_fp26r_003 = bpy.data.meshes.new('fp26r.003')
me_fp26r_003.from_pydata([(-0.102, 0.3049, 0.0604), (-0.102, 0.2287, 0.0453), (-0.102, 0.3047, -0.06064), (-0.102, 0.2284, -0.04554), (-0.102, 0.2584, -0.1729), (-0.102, 0.1936, -0.1296), (-0.102, 0.1727, -0.2586), (-0.102, 0.1293, -0.1938), (-0.102, 0.0604, -0.3049), (-0.102, 0.0453, -0.2287), (-0.102, -0.06064, -0.3049), (-0.102, -0.04554, -0.2287), (-0.102, -0.1729, -0.2586), (-0.102, -0.1296, -0.1938), (-0.102, -0.2586, -0.1729), (-0.102, -0.1938, -0.1296), (-0.102, -0.3049, -0.06064), (-0.102, -0.2287, -0.04554), (-0.102, -0.3049, 0.0604), (-0.102, -0.2287, 0.0453), (-0.102, -0.2586, 0.1727), (-0.102, -0.1938, 0.1293), (-0.102, -0.1729, 0.2584), (-0.102, -0.1296, 0.1936), (-0.102, -0.06064, 0.3049), (-0.102, -0.04554, 0.2287), (-0.102, 0.0604, 0.3049), (-0.102, 0.0453, 0.2287), (-0.102, 0.1727, 0.2584), (-0.102, 0.1293, 0.1936), (-0.102, 0.2584, 0.1727), (-0.102, 0.1936, 0.1293), (-0.102, 0.3049, 0.0604), (-0.102, 0.2287, 0.0453), (-0.102, 0.3049, 0.0604), (0.1023, 0.3049, 0.0604), (-0.102, 0.2584, 0.1727), (0.1023, 0.2584, 0.1727), (-0.102, 0.1727, 0.2584), (0.1023, 0.1727, 0.2584), (-0.102, 0.0604, 0.3049), (0.1023, 0.0604, 0.3049), (-0.102, -0.06064, 0.3049), (0.1023, -0.06064, 0.3049), (-0.102, -0.1729, 0.2584), (0.1023, -0.1729, 0.2584), (-0.102, -0.2586, 0.1727), (0.1023, -0.2586, 0.1727), (-0.102, -0.3049, 0.0604), (0.1023, -0.3049, 0.0604), (-0.102, -0.3049, -0.06064), (0.1023, -0.3049, -0.06064), (-0.102, -0.2586, -0.1729), (0.1023, -0.2586, -0.1729), (-0.102, -0.1729, -0.2586), (0.1023, -0.1729, -0.2586), (-0.102, -0.06064, -0.3049), (0.1023, -0.06064, -0.3049), (-0.102, 0.0604, -0.3049), (0.1023, 0.0604, -0.3049), (-0.102, 0.1727, -0.2586), (0.1023, 0.1727, -0.2586), (-0.102, 0.2584, -0.1729), (0.1023, 0.2584, -0.1729), (-0.102, 0.3047, -0.06064), (0.1023, 0.3047, -0.06064), (-0.102, 0.3049, 0.0604), (0.1023, 0.3049, 0.0604), (0.1023, 0.3049, 0.0604), (0.1023, 0.3047, -0.06064), (0.1023, 0.2584, 0.1727), (0.1023, 0.2584, -0.1729), (0.1023, 0.1727, 0.2584), (0.1023, 0.1727, -0.2586), (0.1023, 0.0604, 0.3049), (0.1023, 0.0604, -0.3049), (0.1023, -0.06064, 0.3049), (0.1023, -0.06064, -0.3049), (0.1023, -0.1729, 0.2584), (0.1023, -0.1729, -0.2586), (0.1023, -0.2586, 0.1727), (0.1023, -0.2586, -0.1729), (0.1023, -0.3049, 0.0604), (0.1023, -0.3049, -0.06064), (-0.09863, -0.2287, 0.2287), (-0.09863, 0.2287, 0.2287), (-0.09863, 0.2287, -0.2287), (-0.09863, -0.2287, -0.2287)], [], [(0, 1, 3, 2), (2, 3, 5, 4), (4, 5, 7, 6), (6, 7, 9, 8), (8, 9, 11, 10), (10, 11, 13, 12), (12, 13, 15, 14), (14, 15, 17, 16), (16, 17, 19, 18), (18, 19, 21, 20), (20, 21, 23, 22), (22, 23, 25, 24), (24, 25, 27, 26), (26, 27, 29, 28), (28, 29, 31, 30), (30, 31, 33, 32), (34, 35, 37, 36), (36, 37, 39, 38), (38, 39, 41, 40), (40, 41, 43, 42), (42, 43, 45, 44), (44, 45, 47, 46), (46, 47, 49, 48), (48, 49, 51, 50), (50, 51, 53, 52), (52, 53, 55, 54), (54, 55, 57, 56), (56, 57, 59, 58), (58, 59, 61, 60), (60, 61, 63, 62), (62, 63, 65, 64), (64, 65, 67, 66), (68, 69, 71, 70), (70, 71, 73, 72), (72, 73, 75, 74), (74, 75, 77, 76), (76, 77, 79, 78), (78, 79, 81, 80), (80, 81, 83, 82), (85, 84, 87, 86)])
me_fp26r_003.polygons.foreach_set('use_smooth', [True] * 40)
_uv = me_fp26r_003.uv_layers.new(name='UVMap')
_uv.uv.foreach_set('vector', [0.031, 0.0, 0.031, 0.031, 0.0, 0.031, 0.0, 0.0, 0.031, 0.0, 0.031, 0.031, 0.0, 0.031, 0.0, 0.0, 0.031, 0.0, 0.031, 0.031, 0.0, 0.031, 0.0, 0.0, 0.031, 0.0, 0.031, 0.031, 0.0, 0.031, 0.0, 0.0, 0.031, 0.0, 0.031, 0.031, 0.0, 0.031, 0.0, 0.0, 0.031, 0.0, 0.031, 0.031, 0.0, 0.031, 0.0, 0.0, 0.031, 0.0, 0.031, 0.031, 0.0, 0.031, 0.0, 0.0, 0.031, 0.0, 0.031, 0.031, 0.0, 0.031, 0.0, 0.0, 0.031, 0.0, 0.031, 0.031, 0.0, 0.031, 0.0, 0.0, 0.031, 0.0, 0.031, 0.031, 0.0, 0.031, 0.0, 0.0, 0.031, 0.0, 0.031, 0.031, 0.0, 0.031, 0.0, 0.0, 0.031, 0.0, 0.031, 0.031, 0.0, 0.031, 0.0, 0.0, 0.031, 0.0, 0.031, 0.031, 0.0, 0.031, 0.0, 0.0, 0.031, 0.0, 0.031, 0.031, 0.0, 0.031, 0.0, 0.0, 0.031, 0.0, 0.031, 0.031, 0.0, 0.031, 0.0, 0.0, 0.031, 0.0, 0.031, 0.031, 0.0, 0.031, 0.0, 0.0, 0.031, 0.0, 0.031, 0.031, 0.0, 0.031, 0.0, 0.0, 0.031, 0.0, 0.031, 0.031, 0.0, 0.031, 0.0, 0.0, 0.031, 0.0, 0.031, 0.031, 0.0, 0.031, 0.0, 0.0, 0.031, 0.0, 0.031, 0.031, 0.0, 0.031, 0.0, 0.0, 0.031, 0.0, 0.031, 0.031, 0.0, 0.031, 0.0, 0.0, 0.031, 0.0, 0.031, 0.031, 0.0, 0.031, 0.0, 0.0, 0.031, 0.0, 0.031, 0.031, 0.0, 0.031, 0.0, 0.0, 0.031, 0.0, 0.031, 0.031, 0.0, 0.031, 0.0, 0.0, 0.031, 0.0, 0.031, 0.031, 0.0, 0.031, 0.0, 0.0, 0.031, 0.0, 0.031, 0.031, 0.0, 0.031, 0.0, 0.0, 0.031, 0.0, 0.031, 0.031, 0.0, 0.031, 0.0, 0.0, 0.031, 0.0, 0.031, 0.031, 0.0, 0.031, 0.0, 0.0, 0.031, 0.0, 0.031, 0.031, 0.0, 0.031, 0.0, 0.0, 0.031, 0.0, 0.031, 0.031, 0.0, 0.031, 0.0, 0.0, 0.031, 0.0, 0.031, 0.031, 0.0, 0.031, 0.0, 0.0, 0.031, 0.0, 0.031, 0.031, 0.0, 0.031, 0.0, 0.0, 0.031, 0.0, 0.031, 0.031, 0.0, 0.031, 0.0, 0.0, 0.031, 0.0, 0.031, 0.031, 0.0, 0.031, 0.0, 0.0, 0.031, 0.0, 0.031, 0.031, 0.0, 0.031, 0.0, 0.0, 0.031, 0.0, 0.031, 0.031, 0.0, 0.031, 0.0, 0.0, 0.031, 0.0, 0.031, 0.031, 0.0, 0.031, 0.0, 0.0, 0.031, 0.0, 0.031, 0.031, 0.0, 0.031, 0.0, 0.0, 0.031, 0.0, 0.031, 0.031, 0.0, 0.031, 0.0, 0.0, 0.184, 0.816, 0.184, 1.0, 0.0, 1.0, 0.0, 0.816])
me_fp26r_003.materials.append(mat_material)
me_fp26r_003.update()
me_fp26r_004 = bpy.data.meshes.new('fp26r.004')
me_fp26r_004.from_pydata([(-0.102, 0.3049, 0.0604), (-0.102, 0.2287, 0.0453), (-0.102, 0.3047, -0.06064), (-0.102, 0.2284, -0.04554), (-0.102, 0.2584, -0.1729), (-0.102, 0.1936, -0.1296), (-0.102, 0.1727, -0.2586), (-0.102, 0.1293, -0.1938), (-0.102, 0.0604, -0.3049), (-0.102, 0.0453, -0.2287), (-0.102, -0.06064, -0.3049), (-0.102, -0.04554, -0.2287), (-0.102, -0.1729, -0.2586), (-0.102, -0.1296, -0.1938), (-0.102, -0.2586, -0.1729), (-0.102, -0.1938, -0.1296), (-0.102, -0.3049, -0.06064), (-0.102, -0.2287, -0.04554), (-0.102, -0.3049, 0.0604), (-0.102, -0.2287, 0.0453), (-0.102, -0.2586, 0.1727), (-0.102, -0.1938, 0.1293), (-0.102, -0.1729, 0.2584), (-0.102, -0.1296, 0.1936), (-0.102, -0.06064, 0.3049), (-0.102, -0.04554, 0.2287), (-0.102, 0.0604, 0.3049), (-0.102, 0.0453, 0.2287), (-0.102, 0.1727, 0.2584), (-0.102, 0.1293, 0.1936), (-0.102, 0.2584, 0.1727), (-0.102, 0.1936, 0.1293), (-0.102, 0.3049, 0.0604), (-0.102, 0.2287, 0.0453), (-0.102, 0.3049, 0.0604), (0.1023, 0.3049, 0.0604), (-0.102, 0.2584, 0.1727), (0.1023, 0.2584, 0.1727), (-0.102, 0.1727, 0.2584), (0.1023, 0.1727, 0.2584), (-0.102, 0.0604, 0.3049), (0.1023, 0.0604, 0.3049), (-0.102, -0.06064, 0.3049), (0.1023, -0.06064, 0.3049), (-0.102, -0.1729, 0.2584), (0.1023, -0.1729, 0.2584), (-0.102, -0.2586, 0.1727), (0.1023, -0.2586, 0.1727), (-0.102, -0.3049, 0.0604), (0.1023, -0.3049, 0.0604), (-0.102, -0.3049, -0.06064), (0.1023, -0.3049, -0.06064), (-0.102, -0.2586, -0.1729), (0.1023, -0.2586, -0.1729), (-0.102, -0.1729, -0.2586), (0.1023, -0.1729, -0.2586), (-0.102, -0.06064, -0.3049), (0.1023, -0.06064, -0.3049), (-0.102, 0.0604, -0.3049), (0.1023, 0.0604, -0.3049), (-0.102, 0.1727, -0.2586), (0.1023, 0.1727, -0.2586), (-0.102, 0.2584, -0.1729), (0.1023, 0.2584, -0.1729), (-0.102, 0.3047, -0.06064), (0.1023, 0.3047, -0.06064), (-0.102, 0.3049, 0.0604), (0.1023, 0.3049, 0.0604), (0.1023, 0.3049, 0.0604), (0.1023, 0.3047, -0.06064), (0.1023, 0.2584, 0.1727), (0.1023, 0.2584, -0.1729), (0.1023, 0.1727, 0.2584), (0.1023, 0.1727, -0.2586), (0.1023, 0.0604, 0.3049), (0.1023, 0.0604, -0.3049), (0.1023, -0.06064, 0.3049), (0.1023, -0.06064, -0.3049), (0.1023, -0.1729, 0.2584), (0.1023, -0.1729, -0.2586), (0.1023, -0.2586, 0.1727), (0.1023, -0.2586, -0.1729), (0.1023, -0.3049, 0.0604), (0.1023, -0.3049, -0.06064), (-0.09863, -0.2287, 0.2287), (-0.09863, 0.2287, 0.2287), (-0.09863, 0.2287, -0.2287), (-0.09863, -0.2287, -0.2287)], [], [(0, 1, 3, 2), (2, 3, 5, 4), (4, 5, 7, 6), (6, 7, 9, 8), (8, 9, 11, 10), (10, 11, 13, 12), (12, 13, 15, 14), (14, 15, 17, 16), (16, 17, 19, 18), (18, 19, 21, 20), (20, 21, 23, 22), (22, 23, 25, 24), (24, 25, 27, 26), (26, 27, 29, 28), (28, 29, 31, 30), (30, 31, 33, 32), (34, 35, 37, 36), (36, 37, 39, 38), (38, 39, 41, 40), (40, 41, 43, 42), (42, 43, 45, 44), (44, 45, 47, 46), (46, 47, 49, 48), (48, 49, 51, 50), (50, 51, 53, 52), (52, 53, 55, 54), (54, 55, 57, 56), (56, 57, 59, 58), (58, 59, 61, 60), (60, 61, 63, 62), (62, 63, 65, 64), (64, 65, 67, 66), (68, 69, 71, 70), (70, 71, 73, 72), (72, 73, 75, 74), (74, 75, 77, 76), (76, 77, 79, 78), (78, 79, 81, 80), (80, 81, 83, 82), (85, 84, 87, 86)])
me_fp26r_004.polygons.foreach_set('use_smooth', [True] * 40)
_uv = me_fp26r_004.uv_layers.new(name='UVMap')
_uv.uv.foreach_set('vector', [0.031, 0.0, 0.031, 0.031, 0.0, 0.031, 0.0, 0.0, 0.031, 0.0, 0.031, 0.031, 0.0, 0.031, 0.0, 0.0, 0.031, 0.0, 0.031, 0.031, 0.0, 0.031, 0.0, 0.0, 0.031, 0.0, 0.031, 0.031, 0.0, 0.031, 0.0, 0.0, 0.031, 0.0, 0.031, 0.031, 0.0, 0.031, 0.0, 0.0, 0.031, 0.0, 0.031, 0.031, 0.0, 0.031, 0.0, 0.0, 0.031, 0.0, 0.031, 0.031, 0.0, 0.031, 0.0, 0.0, 0.031, 0.0, 0.031, 0.031, 0.0, 0.031, 0.0, 0.0, 0.031, 0.0, 0.031, 0.031, 0.0, 0.031, 0.0, 0.0, 0.031, 0.0, 0.031, 0.031, 0.0, 0.031, 0.0, 0.0, 0.031, 0.0, 0.031, 0.031, 0.0, 0.031, 0.0, 0.0, 0.031, 0.0, 0.031, 0.031, 0.0, 0.031, 0.0, 0.0, 0.031, 0.0, 0.031, 0.031, 0.0, 0.031, 0.0, 0.0, 0.031, 0.0, 0.031, 0.031, 0.0, 0.031, 0.0, 0.0, 0.031, 0.0, 0.031, 0.031, 0.0, 0.031, 0.0, 0.0, 0.031, 0.0, 0.031, 0.031, 0.0, 0.031, 0.0, 0.0, 0.031, 0.0, 0.031, 0.031, 0.0, 0.031, 0.0, 0.0, 0.031, 0.0, 0.031, 0.031, 0.0, 0.031, 0.0, 0.0, 0.031, 0.0, 0.031, 0.031, 0.0, 0.031, 0.0, 0.0, 0.031, 0.0, 0.031, 0.031, 0.0, 0.031, 0.0, 0.0, 0.031, 0.0, 0.031, 0.031, 0.0, 0.031, 0.0, 0.0, 0.031, 0.0, 0.031, 0.031, 0.0, 0.031, 0.0, 0.0, 0.031, 0.0, 0.031, 0.031, 0.0, 0.031, 0.0, 0.0, 0.031, 0.0, 0.031, 0.031, 0.0, 0.031, 0.0, 0.0, 0.031, 0.0, 0.031, 0.031, 0.0, 0.031, 0.0, 0.0, 0.031, 0.0, 0.031, 0.031, 0.0, 0.031, 0.0, 0.0, 0.031, 0.0, 0.031, 0.031, 0.0, 0.031, 0.0, 0.0, 0.031, 0.0, 0.031, 0.031, 0.0, 0.031, 0.0, 0.0, 0.031, 0.0, 0.031, 0.031, 0.0, 0.031, 0.0, 0.0, 0.031, 0.0, 0.031, 0.031, 0.0, 0.031, 0.0, 0.0, 0.031, 0.0, 0.031, 0.031, 0.0, 0.031, 0.0, 0.0, 0.031, 0.0, 0.031, 0.031, 0.0, 0.031, 0.0, 0.0, 0.031, 0.0, 0.031, 0.031, 0.0, 0.031, 0.0, 0.0, 0.031, 0.0, 0.031, 0.031, 0.0, 0.031, 0.0, 0.0, 0.031, 0.0, 0.031, 0.031, 0.0, 0.031, 0.0, 0.0, 0.031, 0.0, 0.031, 0.031, 0.0, 0.031, 0.0, 0.0, 0.031, 0.0, 0.031, 0.031, 0.0, 0.031, 0.0, 0.0, 0.031, 0.0, 0.031, 0.031, 0.0, 0.031, 0.0, 0.0, 0.031, 0.0, 0.031, 0.031, 0.0, 0.031, 0.0, 0.0, 0.184, 0.816, 0.184, 1.0, 0.0, 1.0, 0.0, 0.816])
me_fp26r_004.materials.append(mat_material)
me_fp26r_004.update()

# ---- objects
ob_fp26r = bpy.data.objects.new('fp26r', me_fp26r)
ob_fp26r_001 = bpy.data.objects.new('fp26r.001', me_fp26r_001)
ob_fp26r_002 = bpy.data.objects.new('fp26r.002', me_fp26r_002)
ob_fp26r_003 = bpy.data.objects.new('fp26r.003', me_fp26r_003)
ob_fp26r_004 = bpy.data.objects.new('fp26r.004', me_fp26r_004)

# ---- transforms, parenting, visibility, modifiers, constraints
ob_fp26r.location = (0.0, 0.0, 0.0)
ob_fp26r_001.location = (0.7724, 1.231, 0.1641)
ob_fp26r_002.location = (0.7724, -1.246, 0.1641)
ob_fp26r_003.location = (-0.7724, 1.231, 0.1641)
ob_fp26r_004.location = (-0.7724, -1.246, 0.1641)

# ---- collection membership
col_collection.objects.link(ob_fp26r)
col_collection.objects.link(ob_fp26r_001)
col_collection.objects.link(ob_fp26r_002)
col_collection.objects.link(ob_fp26r_003)
col_collection.objects.link(ob_fp26r_004)

# ---- scene / render settings (as saved in the file)
scene.frame_start = 1; scene.frame_end = 250; scene.frame_set(1)
scene.render.engine = 'BLENDER_EEVEE_NEXT'
scene.cycles.sampling_pattern = 'TABULATED_SOBOL'
bpy.context.view_layer.update()

# ---- added for rendering (the .blend has no active camera and no usable light): camera, sun
cam_auto = bpy.data.cameras.new('AutoCamera')
cam_auto.lens = 50.0
cam_auto.sensor_width = 36.0
cam_auto.clip_end = 1000.0
ob_auto_camera = bpy.data.objects.new('AutoCamera', cam_auto)
scene.collection.objects.link(ob_auto_camera)
ob_auto_camera.location = (4.17671, -4.95896, 3.90401)
ob_auto_camera.rotation_euler = (1.09748, -7.21219e-08, 0.694738)
scene.camera = ob_auto_camera
light_auto_sun = bpy.data.lights.new('AutoSun', 'SUN')
light_auto_sun.energy = 3.0
light_auto_sun.angle = 0.0523599
ob_auto_sun = bpy.data.objects.new('AutoSun', light_auto_sun)
scene.collection.objects.link(ob_auto_sun)
ob_auto_sun.rotation_euler = (0.872665, 0.174533, 0.523599)
bpy.context.view_layer.update()
